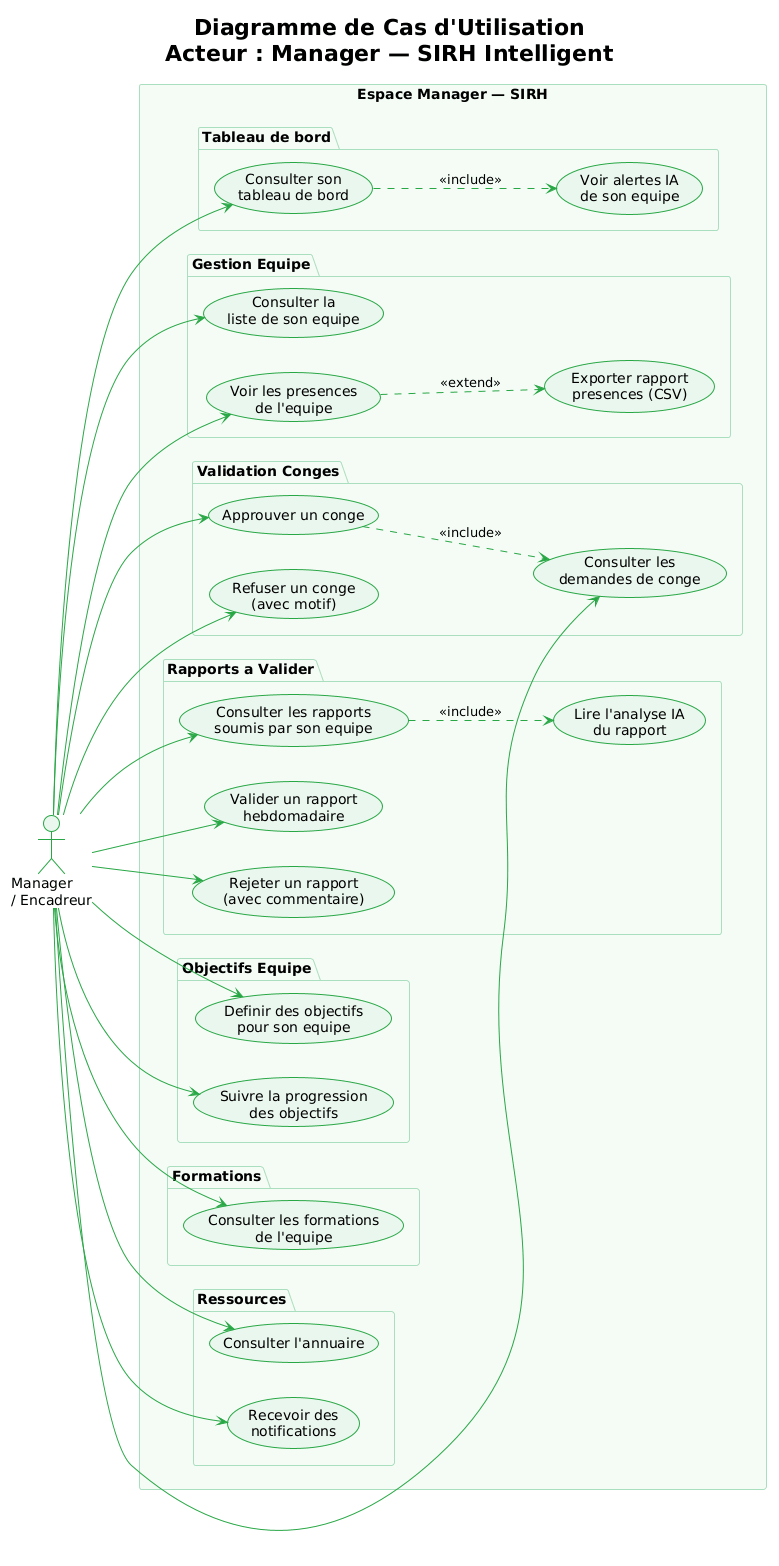

The diagram above was rendered by PlantUML. Its source (embedded in the PNG):
@startuml
!theme plain
skinparam backgroundColor #FFFFFF
skinparam usecaseBackgroundColor #EAF7EE
skinparam usecaseBorderColor #28A745
skinparam actorBackgroundColor #FFFFFF
skinparam actorBorderColor #28A745
skinparam arrowColor #28A745
skinparam packageBackgroundColor #F5FCF6
skinparam packageBorderColor #A9DFBF
skinparam shadowing false
title Diagramme de Cas d'Utilisation\nActeur : Manager — SIRH Intelligent

left to right direction

actor "Manager\n/ Encadreur" as M #EAF7EE

rectangle "Espace Manager — SIRH" {

  package "Tableau de bord" {
    usecase "Consulter son\ntableau de bord" as UC1
    usecase "Voir alertes IA\nde son equipe" as UC2
  }

  package "Gestion Equipe" {
    usecase "Consulter la\nliste de son equipe" as UC3
    usecase "Voir les presences\nde l'equipe" as UC4
    usecase "Exporter rapport\npresences (CSV)" as UC5
  }

  package "Validation Conges" {
    usecase "Consulter les\ndemandes de conge" as UC6
    usecase "Approuver un conge" as UC7
    usecase "Refuser un conge\n(avec motif)" as UC8
  }

  package "Rapports a Valider" {
    usecase "Consulter les rapports\nsoumis par son equipe" as UC9
    usecase "Valider un rapport\nhebdomadaire" as UC10
    usecase "Rejeter un rapport\n(avec commentaire)" as UC11
    usecase "Lire l'analyse IA\ndu rapport" as UC12
  }

  package "Objectifs Equipe" {
    usecase "Definir des objectifs\npour son equipe" as UC13
    usecase "Suivre la progression\ndes objectifs" as UC14
  }

  package "Formations" {
    usecase "Consulter les formations\nde l'equipe" as UC15
  }

  package "Ressources" {
    usecase "Consulter l'annuaire" as UC16
    usecase "Recevoir des\nnotifications" as UC17
  }
}

M --> UC1
M --> UC3
M --> UC4
M --> UC6
M --> UC7
M --> UC8
M --> UC9
M --> UC10
M --> UC11
M --> UC13
M --> UC14
M --> UC15
M --> UC16
M --> UC17

UC1 ..> UC2 : <<include>>
UC4 ..> UC5 : <<extend>>
UC9 ..> UC12 : <<include>>
UC7 ..> UC6 : <<include>>
@enduml